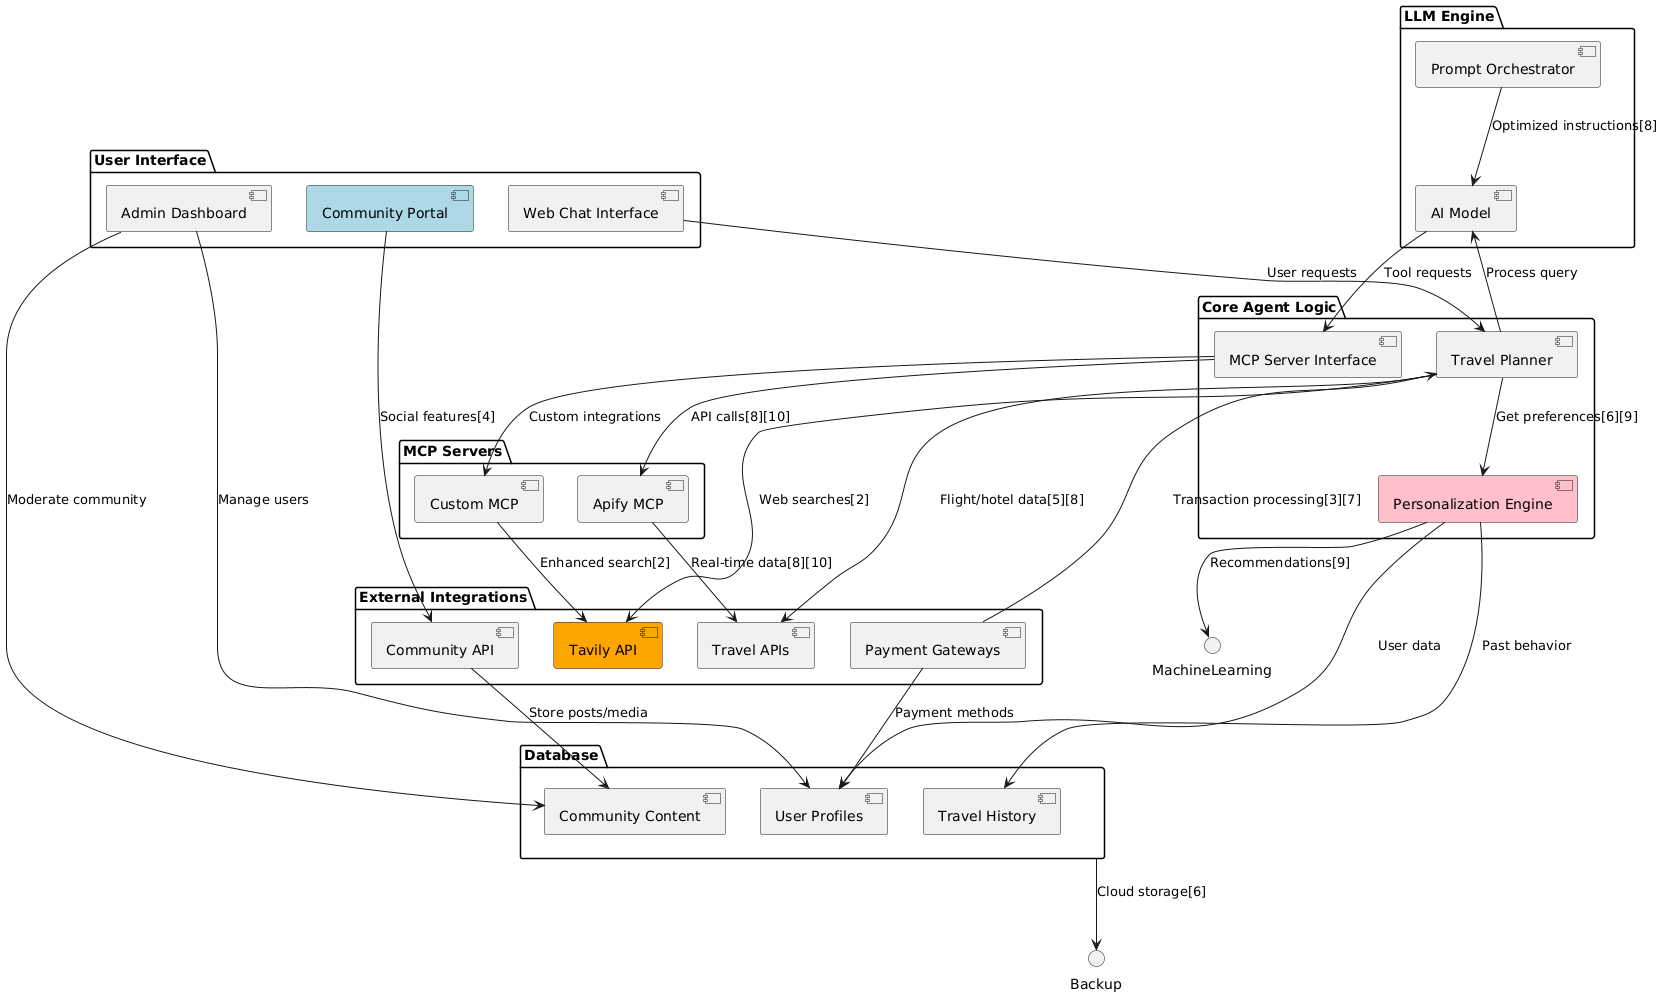

The diagram above was rendered by PlantUML. Its source (embedded in the PNG):
@startuml
package "User Interface" {
  [Web Chat Interface] as ChatUI
  [Community Portal] as Community #lightblue
  [Admin Dashboard] as Admin
}

package "Core Agent Logic" {
  [Travel Planner] as Planner
  [Personalization Engine] as Personalization #pink
  [MCP Server Interface] as MCPInterface
}

package "LLM Engine" {
  [AI Model] as LLM
  [Prompt Orchestrator] as Prompts
}

package "External Integrations" {
  [Tavily API] as Tavily #orange
  [Payment Gateways] as Payments
  [Travel APIs] as TravelAPIs
  [Community API] as CommunityAPI
}

package "Database" {
  [User Profiles] as Profiles
  [Travel History] as History
  [Community Content] as Content
}

package "MCP Servers" {
  [Apify MCP] as ApifyMCP
  [Custom MCP] as CustomMCP
}

' Relationships
ChatUI --> Planner : User requests
Planner --> LLM : Process query
LLM --> MCPInterface : Tool requests
MCPInterface --> ApifyMCP : API calls[8][10]
MCPInterface --> CustomMCP : Custom integrations

Planner --> Personalization : Get preferences[6][9]
Personalization --> Profiles : User data
Personalization --> History : Past behavior

Planner --> Tavily : Web searches[2]
Planner --> TravelAPIs : Flight/hotel data[5][8]

Community --> CommunityAPI : Social features[4]
CommunityAPI --> Content : Store posts/media

Payments --> Planner : Transaction processing[3][7]
Payments --> Profiles : Payment methods

Admin --> Profiles : Manage users
Admin --> Content : Moderate community

Prompts --> LLM : Optimized instructions[8]
ApifyMCP --> TravelAPIs : Real-time data[8][10]
CustomMCP --> Tavily : Enhanced search[2]

' Additional integrations
Personalization --> MachineLearning : Recommendations[9]
Database --> Backup : Cloud storage[6]
@enduml